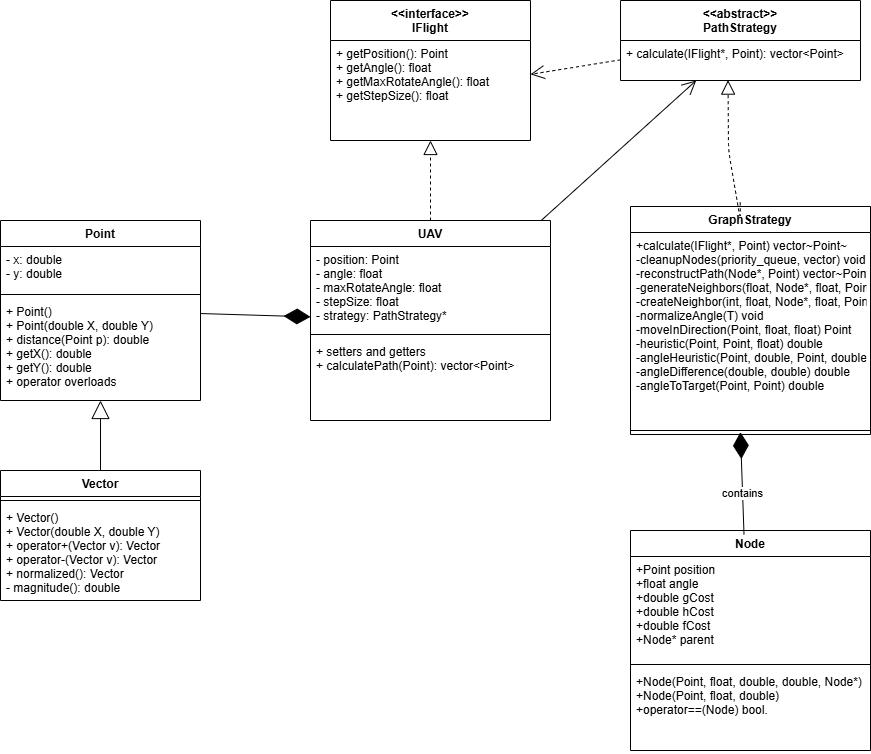

The diagram above was exported from draw.io. Its source (the exported page's mxGraphModel, read from the mxfile embedded in the PNG):
<mxGraphModel dx="2350" dy="746" grid="1" gridSize="10" guides="1" tooltips="1" connect="1" arrows="1" fold="1" page="1" pageScale="1" pageWidth="850" pageHeight="1100" math="0" shadow="0">
  <root>
    <mxCell id="0" />
    <mxCell id="1" parent="0" />
    <mxCell id="2" value="Point" style="swimlane;fontStyle=1;align=center;verticalAlign=top;childLayout=stackLayout;horizontal=1;startSize=26;horizontalStack=0;resizeParent=1;resizeParentMax=0;resizeLast=0;collapsible=1;marginBottom=0;" parent="1" vertex="1">
      <mxGeometry x="-300" y="260" width="200" height="180" as="geometry" />
    </mxCell>
    <mxCell id="3" value="- x: double&#10;- y: double" style="text;strokeColor=none;fillColor=none;align=left;verticalAlign=top;spacingLeft=4;spacingRight=4;overflow=hidden;rotatable=0;points=[[0,0.5],[1,0.5]];portConstraint=eastwest;" parent="2" vertex="1">
      <mxGeometry y="26" width="200" height="44" as="geometry" />
    </mxCell>
    <mxCell id="4" value="" style="line;strokeWidth=1;fillColor=none;align=left;verticalAlign=middle;spacingTop=-1;spacingLeft=3;spacingRight=3;rotatable=0;labelPosition=right;points=[];portConstraint=eastwest;" parent="2" vertex="1">
      <mxGeometry y="70" width="200" height="8" as="geometry" />
    </mxCell>
    <mxCell id="5" value="+ Point()&#10;+ Point(double X, double Y)&#10;+ distance(Point p): double&#10;+ getX(): double&#10;+ getY(): double&#10;+ operator overloads" style="text;strokeColor=none;fillColor=none;align=left;verticalAlign=top;spacingLeft=4;spacingRight=4;overflow=hidden;rotatable=0;points=[[0,0.5],[1,0.5]];portConstraint=eastwest;" parent="2" vertex="1">
      <mxGeometry y="78" width="200" height="102" as="geometry" />
    </mxCell>
    <mxCell id="6" value="Vector" style="swimlane;fontStyle=1;align=center;verticalAlign=top;childLayout=stackLayout;horizontal=1;startSize=26;horizontalStack=0;resizeParent=1;resizeParentMax=0;resizeLast=0;collapsible=1;marginBottom=0;" parent="1" vertex="1">
      <mxGeometry x="-300" y="510" width="200" height="130" as="geometry" />
    </mxCell>
    <mxCell id="8" value="" style="line;strokeWidth=1;fillColor=none;align=left;verticalAlign=middle;spacingTop=-1;spacingLeft=3;spacingRight=3;rotatable=0;labelPosition=right;points=[];portConstraint=eastwest;" parent="6" vertex="1">
      <mxGeometry y="26" width="200" height="8" as="geometry" />
    </mxCell>
    <mxCell id="9" value="+ Vector()&#10;+ Vector(double X, double Y)&#10;+ operator+(Vector v): Vector&#10;+ operator-(Vector v): Vector&#10;+ normalized(): Vector&#10;- magnitude(): double" style="text;strokeColor=none;fillColor=none;align=left;verticalAlign=top;spacingLeft=4;spacingRight=4;overflow=hidden;rotatable=0;points=[[0,0.5],[1,0.5]];portConstraint=eastwest;" parent="6" vertex="1">
      <mxGeometry y="34" width="200" height="96" as="geometry" />
    </mxCell>
    <mxCell id="10" value="" style="endArrow=block;endSize=16;endFill=0;html=1;exitX=0.5;exitY=0;entryX=0.5;entryY=1;" parent="1" source="6" target="2" edge="1">
      <mxGeometry width="160" relative="1" as="geometry" />
    </mxCell>
    <mxCell id="11" value="&lt;&lt;interface&gt;&gt;&#10;IFlight" style="swimlane;fontStyle=1;align=center;verticalAlign=top;childLayout=stackLayout;horizontal=1;startSize=40;horizontalStack=0;resizeParent=1;resizeParentMax=0;resizeLast=0;collapsible=1;marginBottom=0;" parent="1" vertex="1">
      <mxGeometry x="30" y="40" width="200" height="140" as="geometry" />
    </mxCell>
    <mxCell id="14" value="&lt;&lt;abstract&gt;&gt;&#10;PathStrategy" style="swimlane;fontStyle=1;align=center;verticalAlign=top;childLayout=stackLayout;horizontal=1;startSize=40;horizontalStack=0;resizeParent=1;resizeParentMax=0;resizeLast=0;collapsible=1;marginBottom=0;" parent="1" vertex="1">
      <mxGeometry x="320" y="40" width="240" height="80" as="geometry" />
    </mxCell>
    <mxCell id="16" value="+ calculate(IFlight*, Point): vector&lt;Point&gt;" style="text;strokeColor=none;fillColor=none;align=left;verticalAlign=top;spacingLeft=4;spacingRight=4;overflow=hidden;rotatable=0;points=[[0,0.5],[1,0.5]];portConstraint=eastwest;" parent="14" vertex="1">
      <mxGeometry y="40" width="240" height="40" as="geometry" />
    </mxCell>
    <mxCell id="17" value="" style="endArrow=open;endSize=12;dashed=1;html=1;" parent="1" source="13" target="11" edge="1">
      <mxGeometry width="160" relative="1" as="geometry" />
    </mxCell>
    <mxCell id="18" value="UAV" style="swimlane;fontStyle=1;align=center;verticalAlign=top;childLayout=stackLayout;horizontal=1;startSize=26;horizontalStack=0;resizeParent=1;resizeParentMax=0;resizeLast=0;collapsible=1;marginBottom=0;" parent="1" vertex="1">
      <mxGeometry x="10" y="260" width="240" height="200" as="geometry" />
    </mxCell>
    <mxCell id="19" value="- position: Point&#10;- angle: float&#10;- maxRotateAngle: float&#10;- stepSize: float&#10;- strategy: PathStrategy*" style="text;strokeColor=none;fillColor=none;align=left;verticalAlign=top;spacingLeft=4;spacingRight=4;overflow=hidden;rotatable=0;points=[[0,0.5],[1,0.5]];portConstraint=eastwest;" parent="18" vertex="1">
      <mxGeometry y="26" width="240" height="84" as="geometry" />
    </mxCell>
    <mxCell id="20" value="" style="line;strokeWidth=1;fillColor=none;align=left;verticalAlign=middle;spacingTop=-1;spacingLeft=3;spacingRight=3;rotatable=0;labelPosition=right;points=[];portConstraint=eastwest;" parent="18" vertex="1">
      <mxGeometry y="110" width="240" height="8" as="geometry" />
    </mxCell>
    <mxCell id="21" value="+ setters and getters&#10;+ calculatePath(Point): vector&lt;Point&gt;" style="text;strokeColor=none;fillColor=none;align=left;verticalAlign=top;spacingLeft=4;spacingRight=4;overflow=hidden;rotatable=0;points=[[0,0.5],[1,0.5]];portConstraint=eastwest;" parent="18" vertex="1">
      <mxGeometry y="118" width="240" height="82" as="geometry" />
    </mxCell>
    <mxCell id="22" value="" style="endArrow=block;dashed=1;endFill=0;endSize=12;html=1;" parent="1" source="18" target="11" edge="1">
      <mxGeometry width="160" relative="1" as="geometry" />
    </mxCell>
    <mxCell id="23" value="" style="endArrow=diamondThin;endFill=1;endSize=24;html=1;" parent="1" source="2" target="18" edge="1">
      <mxGeometry width="160" relative="1" as="geometry" />
    </mxCell>
    <mxCell id="24" value="" style="endArrow=open;endFill=0;endSize=12;html=1;" parent="1" source="18" target="14" edge="1">
      <mxGeometry width="160" relative="1" as="geometry" />
    </mxCell>
    <mxCell id="Zxy0iVtsM6viiqTr_Gsk-24" value="" style="endArrow=open;endSize=12;dashed=1;html=1;" edge="1" parent="1" source="14" target="13">
      <mxGeometry width="160" relative="1" as="geometry">
        <mxPoint x="320" y="92" as="sourcePoint" />
        <mxPoint x="230" y="100" as="targetPoint" />
      </mxGeometry>
    </mxCell>
    <mxCell id="13" value="+ getPosition(): Point&#10;+ getAngle(): float&#10;+ getMaxRotateAngle(): float&#10;+ getStepSize(): float" style="text;strokeColor=none;fillColor=none;align=left;verticalAlign=top;spacingLeft=4;spacingRight=4;overflow=hidden;rotatable=0;points=[[0,0.5],[1,0.5]];portConstraint=eastwest;" parent="1" vertex="1">
      <mxGeometry x="30" y="80" width="200" height="100" as="geometry" />
    </mxCell>
    <mxCell id="Zxy0iVtsM6viiqTr_Gsk-25" value="Node" style="swimlane;fontStyle=1;align=center;verticalAlign=top;childLayout=stackLayout;horizontal=1;startSize=26;horizontalStack=0;resizeParent=1;resizeParentMax=0;resizeLast=0;collapsible=1;marginBottom=0;" vertex="1" parent="1">
      <mxGeometry x="330" y="570" width="240" height="220" as="geometry" />
    </mxCell>
    <mxCell id="Zxy0iVtsM6viiqTr_Gsk-26" value="        +Point position&#10;        +float angle&#10;        +double gCost&#10;        +double hCost&#10;        +double fCost&#10;        +Node* parent&#10;&#10;&#10;" style="text;strokeColor=none;fillColor=none;align=left;verticalAlign=top;spacingLeft=4;spacingRight=4;overflow=hidden;rotatable=0;points=[[0,0.5],[1,0.5]];portConstraint=eastwest;" vertex="1" parent="Zxy0iVtsM6viiqTr_Gsk-25">
      <mxGeometry y="26" width="240" height="104" as="geometry" />
    </mxCell>
    <mxCell id="Zxy0iVtsM6viiqTr_Gsk-27" value="" style="line;strokeWidth=1;fillColor=none;align=left;verticalAlign=middle;spacingTop=-1;spacingLeft=3;spacingRight=3;rotatable=0;labelPosition=right;points=[];portConstraint=eastwest;" vertex="1" parent="Zxy0iVtsM6viiqTr_Gsk-25">
      <mxGeometry y="130" width="240" height="8" as="geometry" />
    </mxCell>
    <mxCell id="Zxy0iVtsM6viiqTr_Gsk-28" value="+Node(Point, float, double, double, Node*)&#10;+Node(Point, float, double)&#10;+operator==(Node) bool." style="text;strokeColor=none;fillColor=none;align=left;verticalAlign=top;spacingLeft=4;spacingRight=4;overflow=hidden;rotatable=0;points=[[0,0.5],[1,0.5]];portConstraint=eastwest;" vertex="1" parent="Zxy0iVtsM6viiqTr_Gsk-25">
      <mxGeometry y="138" width="240" height="82" as="geometry" />
    </mxCell>
    <mxCell id="Zxy0iVtsM6viiqTr_Gsk-29" value="GraphStrategy" style="swimlane;fontStyle=1;align=center;verticalAlign=top;childLayout=stackLayout;horizontal=1;startSize=26;horizontalStack=0;resizeParent=1;resizeParentMax=0;resizeLast=0;collapsible=1;marginBottom=0;" vertex="1" parent="1">
      <mxGeometry x="330" y="246" width="240" height="228" as="geometry" />
    </mxCell>
    <mxCell id="Zxy0iVtsM6viiqTr_Gsk-30" value="+calculate(IFlight*, Point) vector~Point~&#10;        -cleanupNodes(priority_queue, vector) void&#10;        -reconstructPath(Node*, Point) vector~Point~&#10;        -generateNeighbors(float, Node*, float, Point) vector~Node*~&#10;        -createNeighbor(int, float, Node*, float, Point) Node*&#10;        -normalizeAngle(T) void&#10;        -moveInDirection(Point, float, float) Point&#10;        -heuristic(Point, Point, float) double&#10;        -angleHeuristic(Point, double, Point, double) double&#10;        -angleDifference(double, double) double&#10;        -angleToTarget(Point, Point) double" style="text;strokeColor=none;fillColor=none;align=left;verticalAlign=top;spacingLeft=4;spacingRight=4;overflow=hidden;rotatable=0;points=[[0,0.5],[1,0.5]];portConstraint=eastwest;" vertex="1" parent="Zxy0iVtsM6viiqTr_Gsk-29">
      <mxGeometry y="26" width="240" height="194" as="geometry" />
    </mxCell>
    <mxCell id="Zxy0iVtsM6viiqTr_Gsk-31" value="" style="line;strokeWidth=1;fillColor=none;align=left;verticalAlign=middle;spacingTop=-1;spacingLeft=3;spacingRight=3;rotatable=0;labelPosition=right;points=[];portConstraint=eastwest;" vertex="1" parent="Zxy0iVtsM6viiqTr_Gsk-29">
      <mxGeometry y="220" width="240" height="8" as="geometry" />
    </mxCell>
    <mxCell id="Zxy0iVtsM6viiqTr_Gsk-33" value="" style="endArrow=block;dashed=1;endFill=0;endSize=12;html=1;exitX=0.457;exitY=-0.018;exitDx=0;exitDy=0;exitPerimeter=0;entryX=0.448;entryY=0.99;entryDx=0;entryDy=0;entryPerimeter=0;" edge="1" parent="1" source="Zxy0iVtsM6viiqTr_Gsk-29" target="16">
      <mxGeometry width="160" relative="1" as="geometry">
        <mxPoint x="130" y="220" as="sourcePoint" />
        <mxPoint x="430" y="130" as="targetPoint" />
        <Array as="points">
          <mxPoint x="440" y="260" />
          <mxPoint x="428" y="190" />
        </Array>
      </mxGeometry>
    </mxCell>
    <mxCell id="Zxy0iVtsM6viiqTr_Gsk-34" value="" style="endArrow=diamondThin;endFill=1;endSize=24;html=1;rounded=0;exitX=0.473;exitY=0.018;exitDx=0;exitDy=0;exitPerimeter=0;entryX=0.458;entryY=0.7;entryDx=0;entryDy=0;entryPerimeter=0;" edge="1" parent="1" source="Zxy0iVtsM6viiqTr_Gsk-25" target="Zxy0iVtsM6viiqTr_Gsk-31">
      <mxGeometry width="160" relative="1" as="geometry">
        <mxPoint x="340" y="600" as="sourcePoint" />
        <mxPoint x="444" y="560" as="targetPoint" />
      </mxGeometry>
    </mxCell>
    <mxCell id="Zxy0iVtsM6viiqTr_Gsk-35" value="contains" style="edgeLabel;html=1;align=center;verticalAlign=middle;resizable=0;points=[];" vertex="1" connectable="0" parent="Zxy0iVtsM6viiqTr_Gsk-34">
      <mxGeometry x="-0.1928" y="1" relative="1" as="geometry">
        <mxPoint as="offset" />
      </mxGeometry>
    </mxCell>
  </root>
</mxGraphModel>